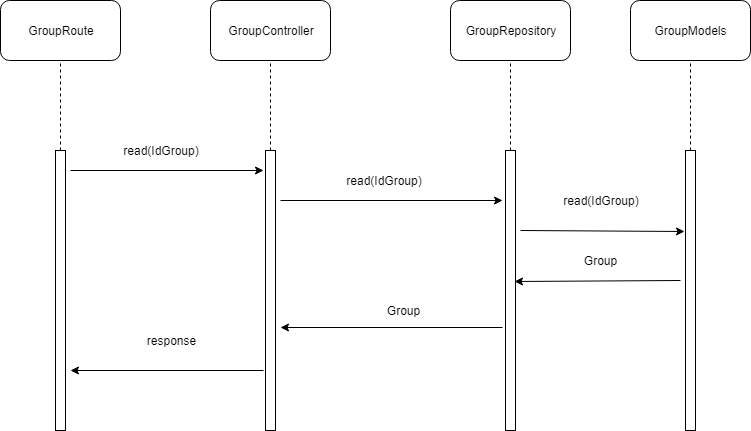

The diagram above was exported from draw.io. Its source (the exported page's mxGraphModel, read from the mxfile embedded in the PNG):
<mxGraphModel dx="1248" dy="663" grid="1" gridSize="10" guides="1" tooltips="1" connect="1" arrows="1" fold="1" page="1" pageScale="1" pageWidth="827" pageHeight="1169" math="0" shadow="0">
  <root>
    <mxCell id="0" />
    <mxCell id="1" parent="0" />
    <mxCell id="zRZkpcwf8SIQnO4gteHB-1" value="GroupRoute" style="rounded=1;whiteSpace=wrap;html=1;" parent="1" vertex="1">
      <mxGeometry x="50" y="40" width="120" height="60" as="geometry" />
    </mxCell>
    <mxCell id="zRZkpcwf8SIQnO4gteHB-2" value="" style="endArrow=none;dashed=1;html=1;entryX=0.5;entryY=1;entryDx=0;entryDy=0;" parent="1" target="zRZkpcwf8SIQnO4gteHB-1" edge="1">
      <mxGeometry width="50" height="50" relative="1" as="geometry">
        <mxPoint x="110" y="190" as="sourcePoint" />
        <mxPoint x="130" y="100" as="targetPoint" />
      </mxGeometry>
    </mxCell>
    <mxCell id="zRZkpcwf8SIQnO4gteHB-3" value="" style="rounded=0;whiteSpace=wrap;html=1;" parent="1" vertex="1">
      <mxGeometry x="105" y="190" width="10" height="280" as="geometry" />
    </mxCell>
    <mxCell id="zRZkpcwf8SIQnO4gteHB-5" value="GroupController" style="rounded=1;whiteSpace=wrap;html=1;" parent="1" vertex="1">
      <mxGeometry x="260" y="40" width="120" height="60" as="geometry" />
    </mxCell>
    <mxCell id="zRZkpcwf8SIQnO4gteHB-6" value="" style="endArrow=none;dashed=1;html=1;entryX=0.5;entryY=1;entryDx=0;entryDy=0;" parent="1" target="zRZkpcwf8SIQnO4gteHB-5" edge="1">
      <mxGeometry width="50" height="50" relative="1" as="geometry">
        <mxPoint x="320" y="190" as="sourcePoint" />
        <mxPoint x="340" y="100" as="targetPoint" />
      </mxGeometry>
    </mxCell>
    <mxCell id="zRZkpcwf8SIQnO4gteHB-7" value="" style="rounded=0;whiteSpace=wrap;html=1;" parent="1" vertex="1">
      <mxGeometry x="315" y="190" width="10" height="280" as="geometry" />
    </mxCell>
    <mxCell id="zRZkpcwf8SIQnO4gteHB-8" value="GroupRepository" style="rounded=1;whiteSpace=wrap;html=1;" parent="1" vertex="1">
      <mxGeometry x="500" y="40" width="120" height="60" as="geometry" />
    </mxCell>
    <mxCell id="zRZkpcwf8SIQnO4gteHB-9" value="" style="endArrow=none;dashed=1;html=1;entryX=0.5;entryY=1;entryDx=0;entryDy=0;" parent="1" target="zRZkpcwf8SIQnO4gteHB-8" edge="1">
      <mxGeometry width="50" height="50" relative="1" as="geometry">
        <mxPoint x="560" y="190" as="sourcePoint" />
        <mxPoint x="580" y="100" as="targetPoint" />
      </mxGeometry>
    </mxCell>
    <mxCell id="zRZkpcwf8SIQnO4gteHB-10" value="" style="rounded=0;whiteSpace=wrap;html=1;" parent="1" vertex="1">
      <mxGeometry x="555" y="190" width="10" height="280" as="geometry" />
    </mxCell>
    <mxCell id="zRZkpcwf8SIQnO4gteHB-11" value="GroupModels" style="rounded=1;whiteSpace=wrap;html=1;" parent="1" vertex="1">
      <mxGeometry x="680" y="40" width="120" height="60" as="geometry" />
    </mxCell>
    <mxCell id="zRZkpcwf8SIQnO4gteHB-12" value="" style="endArrow=none;dashed=1;html=1;entryX=0.5;entryY=1;entryDx=0;entryDy=0;" parent="1" target="zRZkpcwf8SIQnO4gteHB-11" edge="1">
      <mxGeometry width="50" height="50" relative="1" as="geometry">
        <mxPoint x="740" y="190" as="sourcePoint" />
        <mxPoint x="760" y="100" as="targetPoint" />
      </mxGeometry>
    </mxCell>
    <mxCell id="zRZkpcwf8SIQnO4gteHB-13" value="" style="rounded=0;whiteSpace=wrap;html=1;" parent="1" vertex="1">
      <mxGeometry x="735" y="190" width="10" height="280" as="geometry" />
    </mxCell>
    <mxCell id="zRZkpcwf8SIQnO4gteHB-17" value="" style="endArrow=classic;html=1;entryX=-0.18;entryY=0.07;entryDx=0;entryDy=0;entryPerimeter=0;" parent="1" target="zRZkpcwf8SIQnO4gteHB-7" edge="1">
      <mxGeometry width="50" height="50" relative="1" as="geometry">
        <mxPoint x="120" y="210" as="sourcePoint" />
        <mxPoint x="170" y="170" as="targetPoint" />
      </mxGeometry>
    </mxCell>
    <mxCell id="zRZkpcwf8SIQnO4gteHB-18" value="read(IdGroup)" style="text;html=1;strokeColor=none;fillColor=none;align=center;verticalAlign=middle;whiteSpace=wrap;rounded=0;" parent="1" vertex="1">
      <mxGeometry x="190" y="180" width="40" height="20" as="geometry" />
    </mxCell>
    <mxCell id="zRZkpcwf8SIQnO4gteHB-19" value="" style="endArrow=classic;html=1;entryX=-0.32;entryY=0.179;entryDx=0;entryDy=0;entryPerimeter=0;" parent="1" target="zRZkpcwf8SIQnO4gteHB-10" edge="1">
      <mxGeometry width="50" height="50" relative="1" as="geometry">
        <mxPoint x="330" y="240" as="sourcePoint" />
        <mxPoint x="380" y="200" as="targetPoint" />
      </mxGeometry>
    </mxCell>
    <mxCell id="zRZkpcwf8SIQnO4gteHB-20" value="read(IdGroup)" style="text;html=1;strokeColor=none;fillColor=none;align=center;verticalAlign=middle;whiteSpace=wrap;rounded=0;" parent="1" vertex="1">
      <mxGeometry x="413" y="210" width="40" height="20" as="geometry" />
    </mxCell>
    <mxCell id="zRZkpcwf8SIQnO4gteHB-21" value="" style="endArrow=classic;html=1;entryX=-0.1;entryY=0.29;entryDx=0;entryDy=0;entryPerimeter=0;" parent="1" target="zRZkpcwf8SIQnO4gteHB-13" edge="1">
      <mxGeometry width="50" height="50" relative="1" as="geometry">
        <mxPoint x="570" y="270" as="sourcePoint" />
        <mxPoint x="620" y="230" as="targetPoint" />
      </mxGeometry>
    </mxCell>
    <mxCell id="zRZkpcwf8SIQnO4gteHB-22" value="read(IdGroup)" style="text;html=1;strokeColor=none;fillColor=none;align=center;verticalAlign=middle;whiteSpace=wrap;rounded=0;" parent="1" vertex="1">
      <mxGeometry x="630" y="230" width="40" height="20" as="geometry" />
    </mxCell>
    <mxCell id="zRZkpcwf8SIQnO4gteHB-23" value="" style="endArrow=classic;html=1;entryX=0.94;entryY=0.467;entryDx=0;entryDy=0;entryPerimeter=0;" parent="1" target="zRZkpcwf8SIQnO4gteHB-10" edge="1">
      <mxGeometry width="50" height="50" relative="1" as="geometry">
        <mxPoint x="730" y="320" as="sourcePoint" />
        <mxPoint x="670" y="310" as="targetPoint" />
      </mxGeometry>
    </mxCell>
    <mxCell id="zRZkpcwf8SIQnO4gteHB-27" value="" style="endArrow=classic;html=1;exitX=-0.26;exitY=0.633;exitDx=0;exitDy=0;exitPerimeter=0;" parent="1" source="zRZkpcwf8SIQnO4gteHB-10" edge="1">
      <mxGeometry width="50" height="50" relative="1" as="geometry">
        <mxPoint x="340" y="330" as="sourcePoint" />
        <mxPoint x="330" y="367" as="targetPoint" />
      </mxGeometry>
    </mxCell>
    <mxCell id="zRZkpcwf8SIQnO4gteHB-28" value="" style="endArrow=classic;html=1;exitX=-0.18;exitY=0.784;exitDx=0;exitDy=0;exitPerimeter=0;" parent="1" source="zRZkpcwf8SIQnO4gteHB-7" edge="1">
      <mxGeometry width="50" height="50" relative="1" as="geometry">
        <mxPoint x="50" y="540" as="sourcePoint" />
        <mxPoint x="120" y="410" as="targetPoint" />
      </mxGeometry>
    </mxCell>
    <mxCell id="zRZkpcwf8SIQnO4gteHB-29" value="Group" style="text;html=1;strokeColor=none;fillColor=none;align=center;verticalAlign=middle;whiteSpace=wrap;rounded=0;" parent="1" vertex="1">
      <mxGeometry x="620" y="290" width="60" height="20" as="geometry" />
    </mxCell>
    <mxCell id="zRZkpcwf8SIQnO4gteHB-30" value="Group" style="text;html=1;strokeColor=none;fillColor=none;align=center;verticalAlign=middle;whiteSpace=wrap;rounded=0;" parent="1" vertex="1">
      <mxGeometry x="423" y="340" width="60" height="20" as="geometry" />
    </mxCell>
    <mxCell id="zRZkpcwf8SIQnO4gteHB-31" value="response" style="text;html=1;strokeColor=none;fillColor=none;align=center;verticalAlign=middle;whiteSpace=wrap;rounded=0;" parent="1" vertex="1">
      <mxGeometry x="190" y="370" width="60" height="20" as="geometry" />
    </mxCell>
  </root>
</mxGraphModel>